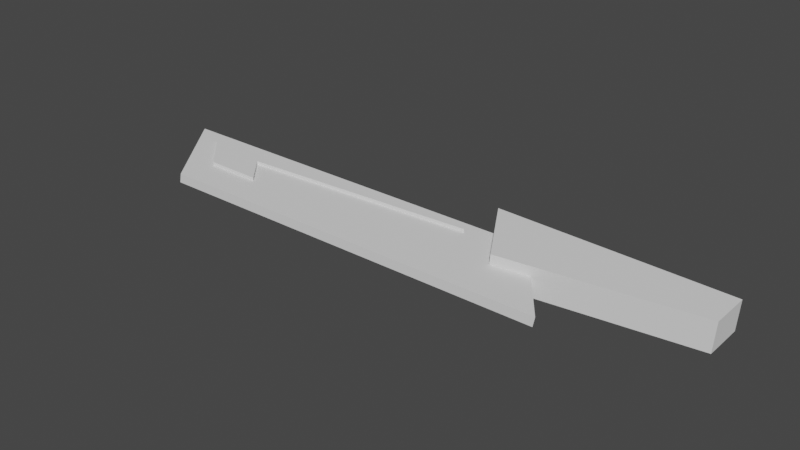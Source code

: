 # Source: knife.blend  (saved by Blender 3.1.7; exported with 4.5.12 LTS)
import bpy
from mathutils import Matrix  # noqa: F401  (used for matrix-valued properties, if any)

bpy.ops.wm.read_factory_settings(use_empty=True)
scene = bpy.context.scene
scene.name = 'Scene'

# ---- collections
col_collection = bpy.data.collections.new('Collection'); scene.collection.children.link(col_collection)

# ---- world
world_world = bpy.data.worlds.new('World'); scene.world = world_world
world_world.use_nodes = True; world_world.node_tree.nodes.clear()
_N = world_world.node_tree.nodes; _L = world_world.node_tree.links
n0 = _N.new('ShaderNodeOutputWorld'); n0.name = 'World Output'; n0.location = (300, 300)
n1 = _N.new('ShaderNodeBackground'); n1.name = 'Background'; n1.location = (10, 300)
n1.inputs[0].default_value = (0.05088, 0.05088, 0.05088, 1.0)
_L.new(n1.outputs[0], n0.inputs[0])
n0.is_active_output = True
world_world.color = (0.05088, 0.05088, 0.05088)
world_world.use_sun_shadow = False
world_world.sun_shadow_jitter_overblur = 0.0

# ---- meshes
me_plane = bpy.data.meshes.new('Plane')
me_plane.from_pydata([(0.2928, -0.03621, 0.0), (2.943, 0.2863, -0.001954), (-0.3299, 1.0, 0.0), (2.943, 0.8596, -0.001954), (0.3198, -0.03621, 0.4047), (2.97, 0.2863, 0.4067), (-0.3029, 1.0, 0.4047), (2.97, 0.8596, 0.4067)], [], [(6, 7, 3, 2), (0, 1, 3, 7, 5, 4, 6, 2), (0, 2, 3, 1), (2, 0, 4, 6), (1, 3, 7, 5), (0, 1, 5, 4), (6, 4, 5, 7)])
_uv = me_plane.uv_layers.new(name='UVMap')
_uv.uv.foreach_set('vector', [0.0, 0.0, 1.0, 1.0, 1.0, 1.0, 0.0, 0.0, 0.25, 0.0, 1.0, 0.0, 1.0, 1.0, 1.0, 1.0, 1.0, 0.0, 0.25, 0.0, 0.0, 0.0, 0.0, 0.0, 0.0, 0.0, 0.0, 0.0, 0.0, 0.0, 0.0, 0.0, 0.0, 0.0, 0.25, 0.0, 0.25, 0.0, 0.0, 0.0, 1.0, 0.0, 1.0, 1.0, 1.0, 1.0, 1.0, 0.0, 0.25, 0.0, 1.0, 0.0, 1.0, 0.0, 0.25, 0.0, 0.0, 0.0, 0.0, 0.0, 0.0, 0.0, 0.0, 0.0])
me_plane.use_remesh_fix_poles = True
me_plane.use_remesh_preserve_attributes = False
me_plane.update()
me_plane_001 = bpy.data.meshes.new('Plane.001')
me_plane_001.from_pydata([(-2.428, -0.2834, 0.1349), (3.294, -0.2834, 0.1349), (-3.402, 1.0, 0.1349), (2.333, 1.0, 0.1349), (1.443, 1.0, 0.1349), (-2.401, -0.2834, 0.2698), (3.321, -0.2834, 0.2698), (-3.375, 1.0, 0.2698), (2.36, 1.0, 0.2698), (1.47, 1.0, 0.2698)], [], [(1, 0, 4, 3), (4, 0, 2), (6, 8, 9, 5), (9, 7, 5), (3, 4, 9, 8), (4, 2, 7, 9), (2, 0, 5, 7), (1, 3, 8, 6), (0, 1, 6, 5)])
_uv = me_plane_001.uv_layers.new(name='UVMap')
_uv.uv.foreach_set('vector', [1.0, 0.0, 0.25, 0.0, 0.25, 1.0, 1.0, 1.0, 0.25, 1.0, 0.25, 0.0, 0.0, 0.0, 1.0, 0.0, 1.0, 1.0, 0.25, 1.0, 0.25, 0.0, 0.25, 1.0, 0.0, 0.0, 0.25, 0.0, 1.0, 1.0, 0.25, 1.0, 0.25, 1.0, 1.0, 1.0, 0.25, 1.0, 0.0, 0.0, 0.0, 0.0, 0.25, 1.0, 0.0, 0.0, 0.25, 0.0, 0.25, 0.0, 0.0, 0.0, 1.0, 0.0, 1.0, 1.0, 1.0, 1.0, 1.0, 0.0, 0.25, 0.0, 1.0, 0.0, 1.0, 0.0, 0.25, 0.0])
me_plane_001.use_remesh_fix_poles = True
me_plane_001.use_remesh_preserve_attributes = False
me_plane_001.update()
me_plane_002 = bpy.data.meshes.new('Plane.002')
me_plane_002.from_pydata([(-1.552, 0.1491, -0.8544), (-2.678, 0.1595, -0.8544), (-3.503, 0.9906, -0.8544), (2.762, 0.9906, -0.8544), (-2.061, 0.7277, -0.8544), (-1.552, 0.1491, -1.104), (-2.678, 0.1595, -1.104), (-3.503, 0.9906, -1.104), (2.762, 0.9906, -1.104), (-2.061, 0.7277, -1.104)], [], [(2, 1, 4), (0, 4, 1), (2, 4, 3), (7, 9, 6), (5, 6, 9), (7, 8, 9), (3, 8, 7, 2), (1, 6, 5, 0), (4, 9, 8, 3), (0, 5, 9, 4), (2, 7, 6, 1)])
_uv = me_plane_002.uv_layers.new(name='UVMap')
_uv.uv.foreach_set('vector', [0.0, 0.0, 0.0, 0.0, 0.5, 0.25, 0.625, 0.0, 0.5, 0.25, 0.0, 0.0, 0.0, 0.0, 0.5, 0.25, 1.0, 1.0, 0.0, 0.0, 0.5, 0.25, 0.0, 0.0, 0.625, 0.0, 0.0, 0.0, 0.5, 0.25, 0.0, 0.0, 1.0, 1.0, 0.5, 0.25, 1.0, 1.0, 1.0, 1.0, 0.0, 0.0, 0.0, 0.0, 0.0, 0.0, 0.0, 0.0, 0.625, 0.0, 0.625, 0.0, 0.5, 0.25, 0.5, 0.25, 1.0, 1.0, 1.0, 1.0, 0.625, 0.0, 0.625, 0.0, 0.5, 0.25, 0.5, 0.25, 0.0, 0.0, 0.0, 0.0, 0.0, 0.0, 0.0, 0.0])
me_plane_002.use_remesh_fix_poles = True
me_plane_002.use_remesh_preserve_attributes = False
me_plane_002.update()

# ---- objects
ob_plane = bpy.data.objects.new('Plane', me_plane)
ob_plane_001 = bpy.data.objects.new('Plane.001', me_plane_001)
ob_plane_002 = bpy.data.objects.new('Plane.002', me_plane_002)

# ---- transforms, parenting, visibility, modifiers, constraints
ob_plane.location = (0.0, 0.0, 0.0)
ob_plane_001.location = (-1.965, -0.3765, 0.0)
ob_plane_002.location = (-2.343, -0.2984, 1.171)
ob_plane_002.scale = (0.7076, 0.7156, 1.0)

# ---- collection membership
col_collection.objects.link(ob_plane)
col_collection.objects.link(ob_plane_001)
col_collection.objects.link(ob_plane_002)

# ---- scene / render settings (as saved in the file)
scene.frame_start = 1; scene.frame_end = 250; scene.frame_set(66)
scene.render.engine = 'BLENDER_EEVEE_NEXT'
scene.cycles.sampling_pattern = 'TABULATED_SOBOL'
scene.cycles.use_light_tree = False
scene.view_settings.view_transform = 'Filmic'
bpy.context.view_layer.update()

# ---- added for rendering (the .blend has no active camera and no usable light): camera, sun
cam_auto = bpy.data.cameras.new('AutoCamera')
cam_auto.lens = 50.0
cam_auto.sensor_width = 36.0
cam_auto.clip_end = 1000.0
ob_auto_camera = bpy.data.objects.new('AutoCamera', cam_auto)
scene.collection.objects.link(ob_auto_camera)
ob_auto_camera.location = (6.67528, -9.27874, 6.50154)
ob_auto_camera.rotation_euler = (1.09748, -7.21219e-08, 0.694738)
scene.camera = ob_auto_camera
light_auto_sun = bpy.data.lights.new('AutoSun', 'SUN')
light_auto_sun.energy = 3.0
light_auto_sun.angle = 0.0523599
ob_auto_sun = bpy.data.objects.new('AutoSun', light_auto_sun)
scene.collection.objects.link(ob_auto_sun)
ob_auto_sun.rotation_euler = (0.872665, 0.174533, 0.523599)
bpy.context.view_layer.update()
